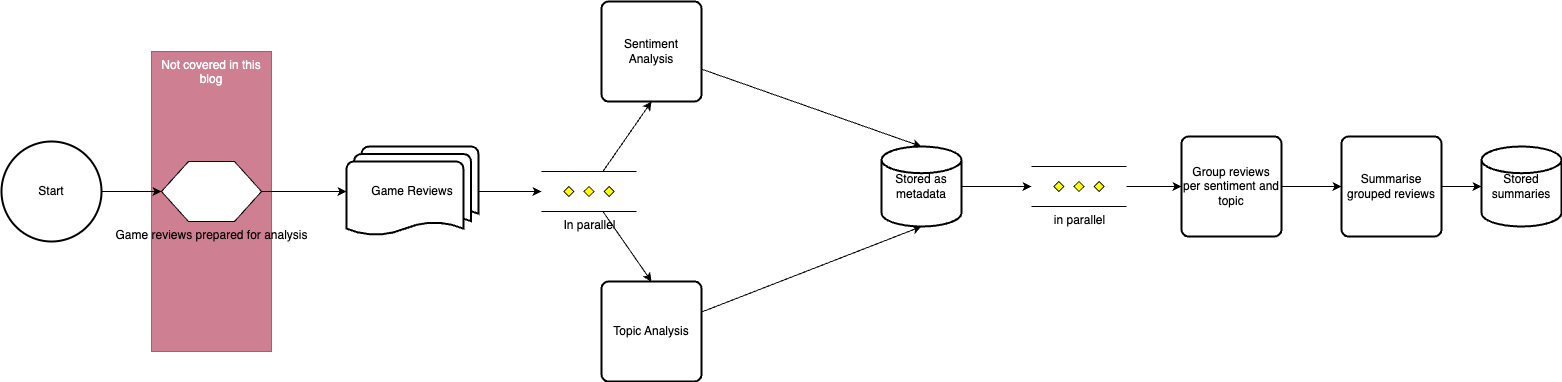

The diagram above was exported from draw.io. Its source (the exported page's mxGraphModel, read from the mxfile embedded in the PNG):
<mxGraphModel dx="1069" dy="1985" grid="1" gridSize="10" guides="1" tooltips="1" connect="1" arrows="1" fold="1" page="1" pageScale="1" pageWidth="850" pageHeight="1100" math="0" shadow="0">
  <root>
    <mxCell id="0" />
    <mxCell id="1" parent="0" />
    <mxCell id="32" value="Not covered in this blog" style="rounded=0;whiteSpace=wrap;html=1;fillColor=#a20025;fontColor=#ffffff;strokeColor=#6F0000;verticalAlign=top;labelBackgroundColor=none;opacity=50;" vertex="1" parent="1">
      <mxGeometry x="230" y="-20" width="120" height="300" as="geometry" />
    </mxCell>
    <mxCell id="6" style="edgeStyle=none;html=1;entryX=0;entryY=0.5;entryDx=0;entryDy=0;" edge="1" parent="1" source="2" target="5">
      <mxGeometry relative="1" as="geometry" />
    </mxCell>
    <mxCell id="2" value="Start" style="strokeWidth=2;html=1;shape=mxgraph.flowchart.start_2;whiteSpace=wrap;" vertex="1" parent="1">
      <mxGeometry x="80" y="70" width="100" height="100" as="geometry" />
    </mxCell>
    <mxCell id="14" style="edgeStyle=none;html=1;entryX=0;entryY=0.5;entryDx=0;entryDy=0;entryPerimeter=0;" edge="1" parent="1" source="3" target="4">
      <mxGeometry relative="1" as="geometry" />
    </mxCell>
    <mxCell id="3" value="Game Reviews" style="strokeWidth=2;html=1;shape=mxgraph.flowchart.multi-document;whiteSpace=wrap;" vertex="1" parent="1">
      <mxGeometry x="425" y="75" width="132" height="90" as="geometry" />
    </mxCell>
    <mxCell id="15" style="edgeStyle=none;html=1;entryX=0.5;entryY=1;entryDx=0;entryDy=0;" edge="1" parent="1" source="4" target="9">
      <mxGeometry relative="1" as="geometry" />
    </mxCell>
    <mxCell id="16" style="edgeStyle=none;html=1;entryX=0.5;entryY=0;entryDx=0;entryDy=0;" edge="1" parent="1" source="4" target="13">
      <mxGeometry relative="1" as="geometry" />
    </mxCell>
    <mxCell id="4" value="In parallel" style="verticalLabelPosition=bottom;verticalAlign=top;html=1;shape=mxgraph.flowchart.parallel_mode;pointerEvents=1" vertex="1" parent="1">
      <mxGeometry x="620" y="100" width="95" height="40" as="geometry" />
    </mxCell>
    <mxCell id="7" style="edgeStyle=none;html=1;entryX=0;entryY=0.5;entryDx=0;entryDy=0;entryPerimeter=0;" edge="1" parent="1" source="5" target="3">
      <mxGeometry relative="1" as="geometry" />
    </mxCell>
    <mxCell id="5" value="Game reviews prepared for analysis" style="verticalLabelPosition=bottom;verticalAlign=top;html=1;shape=hexagon;perimeter=hexagonPerimeter2;arcSize=6;size=0.27;" vertex="1" parent="1">
      <mxGeometry x="240" y="90" width="100" height="60" as="geometry" />
    </mxCell>
    <mxCell id="17" style="edgeStyle=none;html=1;entryX=0.5;entryY=0;entryDx=0;entryDy=0;entryPerimeter=0;" edge="1" parent="1" source="9" target="10">
      <mxGeometry relative="1" as="geometry" />
    </mxCell>
    <mxCell id="9" value="Sentiment Analysis" style="rounded=1;whiteSpace=wrap;html=1;absoluteArcSize=1;arcSize=14;strokeWidth=2;" vertex="1" parent="1">
      <mxGeometry x="680" y="-70" width="100" height="100" as="geometry" />
    </mxCell>
    <mxCell id="24" style="edgeStyle=none;html=1;entryX=0;entryY=0.5;entryDx=0;entryDy=0;entryPerimeter=0;" edge="1" parent="1" source="10" target="23">
      <mxGeometry relative="1" as="geometry" />
    </mxCell>
    <mxCell id="10" value="Stored as metadata" style="strokeWidth=2;html=1;shape=mxgraph.flowchart.database;whiteSpace=wrap;" vertex="1" parent="1">
      <mxGeometry x="960" y="75" width="80" height="80" as="geometry" />
    </mxCell>
    <mxCell id="18" style="edgeStyle=none;html=1;entryX=0.5;entryY=1;entryDx=0;entryDy=0;entryPerimeter=0;" edge="1" parent="1" source="13" target="10">
      <mxGeometry relative="1" as="geometry" />
    </mxCell>
    <mxCell id="13" value="Topic Analysis" style="rounded=1;whiteSpace=wrap;html=1;absoluteArcSize=1;arcSize=14;strokeWidth=2;" vertex="1" parent="1">
      <mxGeometry x="680" y="210" width="100" height="100" as="geometry" />
    </mxCell>
    <mxCell id="26" style="edgeStyle=none;html=1;entryX=0;entryY=0.5;entryDx=0;entryDy=0;" edge="1" parent="1" source="23" target="25">
      <mxGeometry relative="1" as="geometry" />
    </mxCell>
    <mxCell id="23" value="in parallel" style="verticalLabelPosition=bottom;verticalAlign=top;html=1;shape=mxgraph.flowchart.parallel_mode;pointerEvents=1" vertex="1" parent="1">
      <mxGeometry x="1110" y="95" width="95" height="40" as="geometry" />
    </mxCell>
    <mxCell id="28" style="edgeStyle=none;html=1;entryX=0;entryY=0.5;entryDx=0;entryDy=0;" edge="1" parent="1" source="25" target="27">
      <mxGeometry relative="1" as="geometry" />
    </mxCell>
    <mxCell id="25" value="Group reviews per sentiment and topic" style="rounded=1;whiteSpace=wrap;html=1;absoluteArcSize=1;arcSize=14;strokeWidth=2;" vertex="1" parent="1">
      <mxGeometry x="1260" y="65" width="100" height="100" as="geometry" />
    </mxCell>
    <mxCell id="30" style="edgeStyle=none;html=1;entryX=0;entryY=0.5;entryDx=0;entryDy=0;entryPerimeter=0;" edge="1" parent="1" source="27" target="29">
      <mxGeometry relative="1" as="geometry" />
    </mxCell>
    <mxCell id="27" value="Summarise grouped reviews" style="rounded=1;whiteSpace=wrap;html=1;absoluteArcSize=1;arcSize=14;strokeWidth=2;" vertex="1" parent="1">
      <mxGeometry x="1420" y="65" width="100" height="100" as="geometry" />
    </mxCell>
    <mxCell id="29" value="Stored summaries" style="strokeWidth=2;html=1;shape=mxgraph.flowchart.database;whiteSpace=wrap;" vertex="1" parent="1">
      <mxGeometry x="1560" y="75" width="80" height="80" as="geometry" />
    </mxCell>
  </root>
</mxGraphModel>